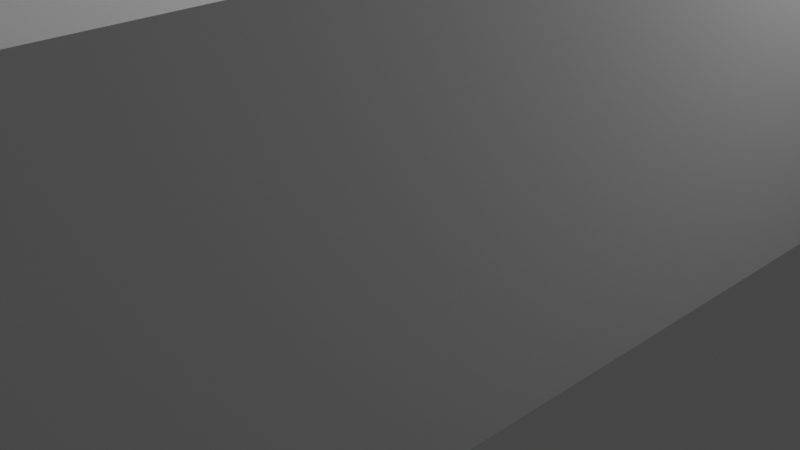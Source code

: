 # Source: mercedes.blend  (saved by Blender 4.3.32; exported with 4.5.12 LTS)
import bpy
from mathutils import Matrix  # noqa: F401  (used for matrix-valued properties, if any)

bpy.ops.wm.read_factory_settings(use_empty=True)
scene = bpy.context.scene
scene.name = 'Scene'

# ---- collections
col_mesh = bpy.data.collections.new('mesh'); scene.collection.children.link(col_mesh)
col_reference_image = bpy.data.collections.new('reference image'); scene.collection.children.link(col_reference_image)
col_collection = bpy.data.collections.new('Collection'); scene.collection.children.link(col_collection)

# ---- world
world_world = bpy.data.worlds.new('World'); scene.world = world_world
world_world.use_nodes = True; world_world.node_tree.nodes.clear()
_N = world_world.node_tree.nodes; _L = world_world.node_tree.links
n0 = _N.new('ShaderNodeOutputWorld'); n0.name = 'World Output'; n0.location = (300, 300)
n1 = _N.new('ShaderNodeBackground'); n1.name = 'Background'; n1.location = (10, 300)
n1.inputs[0].default_value = (0.05088, 0.05088, 0.05088, 1.0)
_L.new(n1.outputs[0], n0.inputs[0])
n0.is_active_output = True
world_world.color = (0.05088, 0.05088, 0.05088)
world_world.use_sun_shadow = False
world_world.sun_shadow_jitter_overblur = 0.0

# ---- cameras
cam_camera = bpy.data.cameras.new('Camera')
cam_camera.clip_end = 100.0
cam_camera.ortho_scale = 7.314

# ---- lights
light_light = bpy.data.lights.new('Light', 'POINT')
light_light.transmission_factor = 0.0
light_light.energy = 1000.0
light_light.shadow_soft_size = 0.1
light_light.shadow_maximum_resolution = 0.006
light_light.use_absolute_resolution = True

# ---- meshes
me_cube_001 = bpy.data.meshes.new('Cube.001')
me_cube_001.from_pydata([(3.82, -8.512, 0.8715), (3.82, -8.512, 3.824), (3.82, 8.631, 0.8715), (3.82, 8.631, 3.824), (0.003957, 8.631, 0.8715), (0.003957, 8.631, 3.824), (0.003957, -8.512, 0.8715), (0.003957, -8.512, 3.824), (3.82, -0.337, 0.8715), (3.82, -0.337, 3.824), (0.003957, -0.337, 5.446), (3.82, -2.879, 3.824), (0.003957, -2.879, 3.824), (3.82, -2.879, 0.8715), (3.82, 3.616, 0.8715), (3.82, 3.616, 3.824), (0.003957, 3.616, 5.446), (3.82, 6.347, 0.8715), (3.82, 6.347, 3.824), (0.003957, 6.347, 3.824), (3.82, -5.696, 3.824), (0.003957, -5.696, 3.824), (3.82, -5.696, 0.8715), (2.454, 8.631, 3.824), (2.454, -8.512, 0.8715), (2.454, 8.631, 0.8715), (2.454, -8.512, 3.824), (2.454, -0.337, 5.446), (2.454, -2.879, 3.824), (2.454, 3.616, 5.446), (2.454, 6.347, 3.824), (2.454, -5.696, 3.824), (3.397, 8.631, 3.824), (3.397, -8.512, 0.8715), (3.397, -0.337, 3.824), (3.397, -2.879, 3.824), (3.397, 3.616, 3.824), (3.397, 6.347, 3.824), (3.397, -5.696, 3.824), (3.397, 8.631, 0.8715), (3.397, -8.512, 3.824)], [], [(39, 32, 3, 2), (22, 20, 1, 0), (31, 21, 7, 26), (24, 26, 7, 6), (29, 16, 10, 27), (14, 15, 9, 8), (27, 10, 12, 28), (8, 9, 11, 13), (17, 18, 15, 14), (30, 19, 16, 29), (23, 5, 19, 30), (2, 3, 18, 17), (28, 12, 21, 31), (13, 11, 20, 22), (35, 28, 31, 38), (32, 23, 30, 37), (37, 30, 29, 36), (34, 27, 28, 35), (36, 29, 27, 34), (33, 40, 26, 24), (38, 31, 26, 40), (4, 5, 23, 25), (20, 38, 40, 1), (0, 1, 40, 33), (15, 36, 34, 9), (9, 34, 35, 11), (18, 37, 36, 15), (3, 32, 37, 18), (11, 35, 38, 20), (25, 23, 32, 39)])
_uv = me_cube_001.uv_layers.new(name='UVMap')
_uv.uv.foreach_set('vector', [0.375, 0.4861, 0.625, 0.4861, 0.625, 0.5, 0.375, 0.5, 0.375, 0.7089, 0.625, 0.7089, 0.625, 0.75, 0.375, 0.75, 0.6698, 0.7089, 0.75, 0.7089, 0.75, 0.75, 0.6698, 0.75, 0.375, 0.7948, 0.625, 0.7948, 0.625, 0.875, 0.375, 0.875, 0.6698, 0.5609, 0.75, 0.5609, 0.75, 0.6498, 0.6698, 0.6498, 0.375, 0.5609, 0.625, 0.5609, 0.625, 0.6498, 0.375, 0.6498, 0.6698, 0.6498, 0.75, 0.6498, 0.75, 0.6679, 0.6698, 0.6679, 0.375, 0.6498, 0.625, 0.6498, 0.625, 0.6679, 0.375, 0.6679, 0.375, 0.5333, 0.625, 0.5333, 0.625, 0.5609, 0.375, 0.5609, 0.6698, 0.5333, 0.75, 0.5333, 0.75, 0.5609, 0.6698, 0.5609, 0.6698, 0.5, 0.75, 0.5, 0.75, 0.5333, 0.6698, 0.5333, 0.375, 0.5, 0.625, 0.5, 0.625, 0.5333, 0.375, 0.5333, 0.6698, 0.6679, 0.75, 0.6679, 0.75, 0.7089, 0.6698, 0.7089, 0.375, 0.6679, 0.625, 0.6679, 0.625, 0.7089, 0.375, 0.7089, 0.6389, 0.6679, 0.6698, 0.6679, 0.6698, 0.7089, 0.6389, 0.7089, 0.6389, 0.5, 0.6698, 0.5, 0.6698, 0.5333, 0.6389, 0.5333, 0.6389, 0.5333, 0.6698, 0.5333, 0.6698, 0.5609, 0.6389, 0.5609, 0.6389, 0.6498, 0.6698, 0.6498, 0.6698, 0.6679, 0.6389, 0.6679, 0.6389, 0.5609, 0.6698, 0.5609, 0.6698, 0.6498, 0.6389, 0.6498, 0.375, 0.7639, 0.625, 0.7639, 0.625, 0.7948, 0.375, 0.7948, 0.6389, 0.7089, 0.6698, 0.7089, 0.6698, 0.75, 0.6389, 0.75, 0.375, 0.375, 0.625, 0.375, 0.625, 0.4552, 0.375, 0.4552, 0.625, 0.7089, 0.6389, 0.7089, 0.6389, 0.75, 0.625, 0.75, 0.375, 0.75, 0.625, 0.75, 0.625, 0.7639, 0.375, 0.7639, 0.625, 0.5609, 0.6389, 0.5609, 0.6389, 0.6498, 0.625, 0.6498, 0.625, 0.6498, 0.6389, 0.6498, 0.6389, 0.6679, 0.625, 0.6679, 0.625, 0.5333, 0.6389, 0.5333, 0.6389, 0.5609, 0.625, 0.5609, 0.625, 0.5, 0.6389, 0.5, 0.6389, 0.5333, 0.625, 0.5333, 0.625, 0.6679, 0.6389, 0.6679, 0.6389, 0.7089, 0.625, 0.7089, 0.375, 0.4552, 0.625, 0.4552, 0.625, 0.4861, 0.375, 0.4861])
me_cube_001.update()

# ---- objects
ob_cube = bpy.data.objects.new('Cube', me_cube_001)
ob_front = bpy.data.objects.new('front', None)
ob_right = bpy.data.objects.new('right', None)
ob_back = bpy.data.objects.new('back', None)
ob_top = bpy.data.objects.new('top', None)
ob_light = bpy.data.objects.new('Light', light_light)
ob_camera = bpy.data.objects.new('Camera', cam_camera)

# ---- transforms, parenting, visibility, modifiers, constraints
ob_cube.location = (0.0, 0.0, 0.0)
ob_front.location = (4.954, -2.154, 1.183)
ob_front.rotation_euler = (1.571, -0.0, -0.0)
ob_front.empty_display_type = 'IMAGE'
ob_front.empty_display_size = 20.0
ob_front.use_empty_image_alpha = True
ob_front.color = (1.0, 1.0, 1.0, 0.5)
ob_right.location = (4.954, 0.0, -4.461)
ob_right.rotation_euler = (1.571, -0.0, 1.571)
ob_right.empty_display_type = 'IMAGE'
ob_right.empty_display_size = 20.0
ob_right.empty_image_depth = 'BACK'
ob_right.use_empty_image_alpha = True
ob_right.color = (1.0, 1.0, 1.0, 0.5)
ob_back.location = (-5.06, 2.357, 1.183)
ob_back.rotation_euler = (1.571, -0.0, -0.0)
ob_back.empty_display_type = 'IMAGE'
ob_back.empty_display_size = 20.0
ob_back.use_empty_image_alpha = True
ob_back.color = (1.0, 1.0, 1.0, 0.2)
ob_top.location = (5.648, 0.0, 5.0)
ob_top.rotation_euler = (3.142, 0.0, 1.571)
ob_top.empty_display_type = 'IMAGE'
ob_top.empty_display_size = 20.0
ob_top.empty_image_depth = 'BACK'
ob_top.use_empty_image_alpha = True
ob_top.color = (1.0, 1.0, 1.0, 0.5)
ob_light.location = (4.076, 1.005, 5.904)
ob_light.rotation_euler = (0.6503, 0.05522, 1.866)
ob_light.lock_rotations_4d = False
ob_light.empty_display_type = 'ARROWS'
ob_light.color = (0.0, 0.0, 0.0, 0.0)
ob_light.lineart.crease_threshold = 0.0
ob_camera.location = (7.359, -6.926, 4.958)
ob_camera.rotation_euler = (1.109, 0.0, 0.8149)
ob_camera.lock_rotations_4d = False
ob_camera.empty_display_type = 'ARROWS'
ob_camera.color = (0.0, 0.0, 0.0, 0.0)
ob_camera.display_type = 'WIRE'
ob_camera.lineart.crease_threshold = 0.0

# ---- collection membership
col_mesh.objects.link(ob_cube)
col_reference_image.objects.link(ob_front)
col_reference_image.objects.link(ob_right)
col_reference_image.objects.link(ob_back)
col_reference_image.objects.link(ob_top)
col_collection.objects.link(ob_light)
col_collection.objects.link(ob_camera)

# ---- scene / render settings (as saved in the file)
scene.camera = ob_camera
scene.frame_start = 1; scene.frame_end = 250; scene.frame_set(1)
scene.render.engine = 'BLENDER_EEVEE_NEXT'
scene.view_settings.view_transform = 'Filmic'
bpy.context.view_layer.update()

